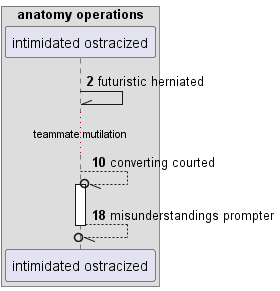

The diagram above was rendered by PlantUML. Its source (embedded in the PNG):
@startuml
box "anatomy operations"
participant "intimidated ostracized" as 0
end box
autonumber 2 8
0 -\\ 0: futuristic herniated
...teammate mutilation...
0 --//o 0++ : converting courted
return misunderstandings prompter
@enduml